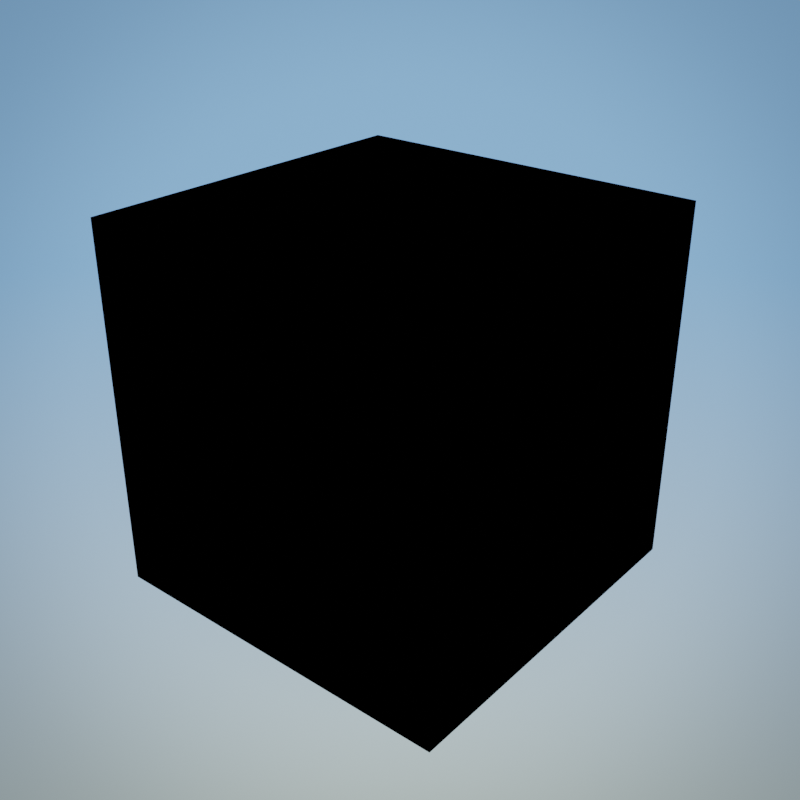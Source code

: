 # Source: Nodes.blend  (saved by Blender 3.2.14; exported with 4.5.12 LTS)
import bpy
from mathutils import Matrix  # noqa: F401  (used for matrix-valued properties, if any)

bpy.ops.wm.read_factory_settings(use_empty=True)
scene = bpy.context.scene
scene.name = 'Scene'

# ---- images (referenced by path relative to the original .blend; pixels are not part of the script)
import os
ASSET_DIR = os.environ.get("B2B_ASSET_DIR", "")  # directory of the original .blend (textures are referenced by path, not embedded)
HERE = os.path.dirname(os.path.abspath(__file__))  # packed textures are extracted next to this script under _unpacked/

def load_image(name, relpath, width, height, colorspace="sRGB"):
    """Load a texture the original file referenced (path relative to the .blend, or extracted next to this script)."""
    p = next((c for c in (os.path.join(HERE, relpath), os.path.join(ASSET_DIR, relpath)) if relpath and os.path.exists(c)), "")
    if p:
        img = bpy.data.images.load(p, check_existing=True)
        img.name = name
    else:  # same state as the original file: an image datablock whose file is absent (Cycles renders it pink)
        img = bpy.data.images.new(name, width, height)
        img.source = "FILE"
        img.filepath = "//" + (relpath or name)
    img.colorspace_settings.name = colorspace
    return img
img_hdri = load_image('HDRI', '', 1024, 1024, 'Linear Rec.709')

# ---- materials (node trees are filled in below, after node groups)
mat_material = bpy.data.materials.new('Material')

# ---- material node trees
mat_material.use_nodes = True; mat_material.node_tree.nodes.clear()
_N = mat_material.node_tree.nodes; _L = mat_material.node_tree.links

# ---- world
world_world___gradient = bpy.data.worlds.new('World - Gradient'); scene.world = world_world___gradient
world_world___gradient.use_nodes = True; world_world___gradient.node_tree.nodes.clear()
_N = world_world___gradient.node_tree.nodes; _L = world_world___gradient.node_tree.links
n0 = _N.new('ShaderNodeOutputWorld'); n0.name = 'World Output'; n0.location = (0, 0)
n1 = _N.new('ShaderNodeMixShader'); n1.name = 'Mix Shader'; n1.location = (-200, 0)
n2 = _N.new('ShaderNodeBackground'); n2.name = 'Background.001'; n2.location = (-400, 0)
n2.inputs[1].default_value = 0.25
n3 = _N.new('ShaderNodeLightPath'); n3.name = 'Light Path'; n3.location = (-400, 100)
n4 = _N.new('ShaderNodeBlackbody'); n4.name = 'Blackbody'; n4.location = (-700, 100)
n4.inputs[0].default_value = 5454.0
n5 = _N.new('ShaderNodeBackground'); n5.name = 'Background'; n5.location = (-400, -200)
n6 = _N.new('ShaderNodeTexGradient'); n6.name = 'Gradient Texture'; n6.location = (-1100, -300)
n7 = _N.new('ShaderNodeMapping'); n7.name = 'Mapping'; n7.location = (-1300, -300)
n7.inputs[1].default_value = (0.9, 0.0, 0.0)
n7.inputs[2].default_value = (0.0, 1.571, 0.0)
n7.inputs[3].default_value = (1.0, 1.0, 0.6)
n8 = _N.new('ShaderNodeValToRGB'); n8.name = 'ColorRamp'; n8.location = (-900, -300)
while len(n8.color_ramp.elements) > 1: n8.color_ramp.elements.remove(n8.color_ramp.elements[-1])
n8.color_ramp.elements[0].position = 0.4; n8.color_ramp.elements[0].color = (0.4851, 0.5395, 0.4125, 1.0)
_e = n8.color_ramp.elements.new(0.7); _e.color = (0.2423, 0.4969, 0.9301, 1.0)
n9 = _N.new('ShaderNodeMix'); n9.name = 'Mix'; n9.location = (-600, -300)
n9.data_type = 'RGBA'
n9.blend_type = 'VALUE'
n10 = _N.new('ShaderNodeTexGradient'); n10.name = 'Gradient Texture.001'; n10.location = (-1100, -600)
n10.gradient_type = 'SPHERICAL'
n11 = _N.new('ShaderNodeMapping'); n11.name = 'Mapping.002'; n11.location = (-1300, -600)
n11.inputs[1].default_value = (-0.5, -0.5, 0.0)
n12 = _N.new('ShaderNodeTexCoord'); n12.name = 'Texture Coordinate'; n12.location = (-1500, -400)
n13 = _N.new('ShaderNodeValToRGB'); n13.name = 'ColorRamp.001'; n13.location = (-900, -600)
n13.color_ramp.interpolation = 'B_SPLINE'
while len(n13.color_ramp.elements) > 1: n13.color_ramp.elements.remove(n13.color_ramp.elements[-1])
n13.color_ramp.elements[0].position = 0.2; n13.color_ramp.elements[0].color = (0.0, 0.0, 0.0, 1.0)
_e = n13.color_ramp.elements.new(0.4); _e.color = (0.2159, 0.2159, 0.2159, 1.0)
_e = n13.color_ramp.elements.new(0.6); _e.color = (1.0, 1.0, 1.0, 1.0)
n14 = _N.new('ShaderNodeMapping'); n14.name = 'Mapping.001'; n14.location = (-900, 0)
n15 = _N.new('ShaderNodeTexCoord'); n15.name = 'Texture Coordinate.001'; n15.location = (-1100, 0)
n16 = _N.new('ShaderNodeTexEnvironment'); n16.name = 'Environment Texture'; n16.location = (-700, 0)
n16.image = img_hdri
_L.new(n2.outputs[0], n1.inputs[1])
_L.new(n5.outputs[0], n1.inputs[2])
_L.new(n1.outputs[0], n0.inputs[0])
_L.new(n3.outputs[0], n1.inputs[0])
_L.new(n12.outputs[0], n7.inputs[0])
_L.new(n6.outputs[1], n8.inputs[0])
_L.new(n7.outputs[0], n6.inputs[0])
_L.new(n14.outputs[0], n16.inputs[0])
_L.new(n15.outputs[0], n14.inputs[0])
_L.new(n9.outputs[2], n5.inputs[0])
_L.new(n8.outputs[0], n9.inputs[6])
_L.new(n11.outputs[0], n10.inputs[0])
_L.new(n12.outputs[5], n11.inputs[0])
_L.new(n10.outputs[1], n13.inputs[0])
_L.new(n13.outputs[0], n9.inputs[7])
_L.new(n4.outputs[0], n2.inputs[0])
n0.is_active_output = True
world_world___gradient.color = (0.05088, 0.05088, 0.05088)
world_world___gradient.use_sun_shadow = False
world_world___gradient.sun_shadow_jitter_overblur = 0.0

# ---- meshes
me_cube = bpy.data.meshes.new('Cube')
me_cube.from_pydata([(-1.0, -1.0, -1.0), (-1.0, -1.0, 1.0), (-1.0, 1.0, -1.0), (-1.0, 1.0, 1.0), (1.0, -1.0, -1.0), (1.0, -1.0, 1.0), (1.0, 1.0, -1.0), (1.0, 1.0, 1.0)], [], [(0, 1, 3, 2), (2, 3, 7, 6), (6, 7, 5, 4), (4, 5, 1, 0), (2, 6, 4, 0), (7, 3, 1, 5)])
_uv = me_cube.uv_layers.new(name='UVMap')
_uv.uv.foreach_set('vector', [0.375, 0.0, 0.625, 0.0, 0.625, 0.25, 0.375, 0.25, 0.375, 0.25, 0.625, 0.25, 0.625, 0.5, 0.375, 0.5, 0.375, 0.5, 0.625, 0.5, 0.625, 0.75, 0.375, 0.75, 0.375, 0.75, 0.625, 0.75, 0.625, 1.0, 0.375, 1.0, 0.125, 0.5, 0.375, 0.5, 0.375, 0.75, 0.125, 0.75, 0.625, 0.5, 0.875, 0.5, 0.875, 0.75, 0.625, 0.75])
me_cube.materials.append(mat_material)
me_cube.update()

# ---- objects
ob_grime_level = bpy.data.objects.new('Grime Level', None)
ob_cube = bpy.data.objects.new('Cube', me_cube)

# ---- transforms, parenting, visibility, modifiers, constraints
ob_grime_level.location = (0.0, -1.0, 0.0)
ob_grime_level.empty_display_type = 'SPHERE'
ob_cube.location = (0.0, 0.0, 0.0)

# ---- collection membership
scene.collection.objects.link(ob_grime_level)
scene.collection.objects.link(ob_cube)

# ---- scene / render settings (as saved in the file)
scene.frame_start = 1; scene.frame_end = 250; scene.frame_set(1)
scene.render.engine = 'CYCLES'
scene.render.image_settings.color_depth = '16'
scene.render.resolution_x = 320
scene.render.resolution_y = 320
scene.render.use_border = True
scene.render.use_persistent_data = True
scene.cycles.feature_set = 'EXPERIMENTAL'
scene.cycles.use_denoising = False
scene.cycles.samples = 64
scene.cycles.sampling_pattern = 'TABULATED_SOBOL'
scene.cycles.use_light_tree = False
scene.cycles.use_auto_tile = False
scene.view_settings.look = 'High Contrast'
scene.view_settings.view_transform = 'Filmic'
bpy.context.view_layer.update()

# ---- added for rendering (the .blend has no active camera and no usable light): camera, sun
cam_auto = bpy.data.cameras.new('AutoCamera')
cam_auto.lens = 50.0
cam_auto.sensor_width = 36.0
cam_auto.clip_end = 1000.0
ob_auto_camera = bpy.data.objects.new('AutoCamera', cam_auto)
scene.collection.objects.link(ob_auto_camera)
ob_auto_camera.location = (3.20507, -3.84609, 2.56406)
ob_auto_camera.rotation_euler = (1.09748, -7.21219e-08, 0.694738)
scene.camera = ob_auto_camera
light_auto_sun = bpy.data.lights.new('AutoSun', 'SUN')
light_auto_sun.energy = 3.0
light_auto_sun.angle = 0.0523599
ob_auto_sun = bpy.data.objects.new('AutoSun', light_auto_sun)
scene.collection.objects.link(ob_auto_sun)
ob_auto_sun.rotation_euler = (0.872665, 0.174533, 0.523599)
bpy.context.view_layer.update()
